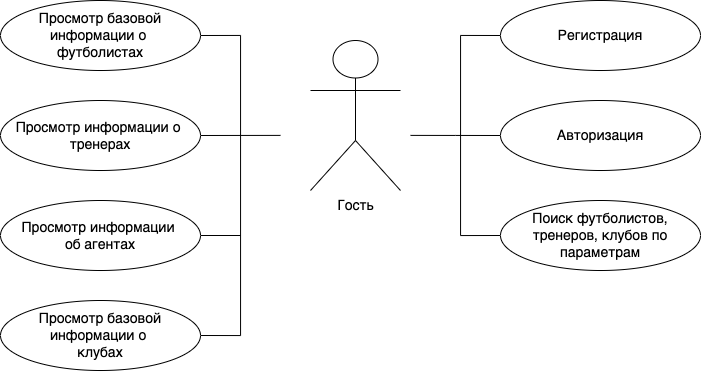

The diagram above was exported from draw.io. Its source (the exported page's mxGraphModel, read from the mxfile embedded in the PNG):
<mxGraphModel dx="611" dy="682" grid="1" gridSize="10" guides="1" tooltips="1" connect="1" arrows="1" fold="1" page="1" pageScale="1" pageWidth="827" pageHeight="1169" math="0" shadow="0">
  <root>
    <mxCell id="0" />
    <mxCell id="1" parent="0" />
    <mxCell id="2" value="&lt;font style=&quot;font-size: 14px&quot;&gt;Гость&lt;/font&gt;" style="shape=umlActor;verticalLabelPosition=bottom;verticalAlign=top;html=1;" parent="1" vertex="1">
      <mxGeometry x="390" y="160" width="90" height="150" as="geometry" />
    </mxCell>
    <mxCell id="10" style="edgeStyle=orthogonalEdgeStyle;rounded=0;html=1;exitX=0;exitY=0.5;exitDx=0;exitDy=0;entryX=0;entryY=0.5;entryDx=0;entryDy=0;fontSize=14;endArrow=none;endFill=0;strokeColor=default;" parent="1" source="3" target="8" edge="1">
      <mxGeometry relative="1" as="geometry">
        <Array as="points">
          <mxPoint x="540" y="155" />
          <mxPoint x="540" y="355" />
        </Array>
      </mxGeometry>
    </mxCell>
    <mxCell id="3" value="Регистрация" style="ellipse;whiteSpace=wrap;html=1;fontSize=14;" parent="1" vertex="1">
      <mxGeometry x="580" y="120" width="200" height="70" as="geometry" />
    </mxCell>
    <mxCell id="11" style="edgeStyle=orthogonalEdgeStyle;rounded=0;html=1;exitX=0;exitY=0.5;exitDx=0;exitDy=0;fontSize=14;endArrow=none;endFill=0;strokeColor=default;" parent="1" source="4" edge="1">
      <mxGeometry relative="1" as="geometry">
        <mxPoint x="490" y="254.8888888888889" as="targetPoint" />
      </mxGeometry>
    </mxCell>
    <mxCell id="4" value="Авторизация" style="ellipse;whiteSpace=wrap;html=1;fontSize=14;" parent="1" vertex="1">
      <mxGeometry x="580" y="220" width="200" height="70" as="geometry" />
    </mxCell>
    <mxCell id="9" style="edgeStyle=orthogonalEdgeStyle;html=1;exitX=1;exitY=0.5;exitDx=0;exitDy=0;entryX=1;entryY=0.5;entryDx=0;entryDy=0;fontSize=14;strokeColor=default;rounded=0;endArrow=none;endFill=0;" parent="1" source="5" target="7" edge="1">
      <mxGeometry relative="1" as="geometry">
        <Array as="points">
          <mxPoint x="320" y="155" />
          <mxPoint x="320" y="455" />
        </Array>
      </mxGeometry>
    </mxCell>
    <mxCell id="5" value="Просмотр базовой информации о &lt;br&gt;футболистах" style="ellipse;whiteSpace=wrap;html=1;fontSize=14;" parent="1" vertex="1">
      <mxGeometry x="80" y="120" width="200" height="70" as="geometry" />
    </mxCell>
    <mxCell id="12" style="edgeStyle=orthogonalEdgeStyle;rounded=0;html=1;exitX=1;exitY=0.5;exitDx=0;exitDy=0;fontSize=14;endArrow=none;endFill=0;strokeColor=default;" parent="1" source="6" edge="1">
      <mxGeometry relative="1" as="geometry">
        <mxPoint x="360" y="254.8888888888889" as="targetPoint" />
      </mxGeometry>
    </mxCell>
    <mxCell id="6" value="Просмотр информации о &lt;br&gt;тренерах" style="ellipse;whiteSpace=wrap;html=1;fontSize=14;" parent="1" vertex="1">
      <mxGeometry x="80" y="220" width="200" height="70" as="geometry" />
    </mxCell>
    <mxCell id="7" value="Просмотр базовой информации о &lt;br&gt;клубах" style="ellipse;whiteSpace=wrap;html=1;fontSize=14;" parent="1" vertex="1">
      <mxGeometry x="80" y="420" width="200" height="70" as="geometry" />
    </mxCell>
    <mxCell id="8" value="Поиск футболистов, тренеров, клубов по параметрам" style="ellipse;whiteSpace=wrap;html=1;fontSize=14;" parent="1" vertex="1">
      <mxGeometry x="580" y="320" width="200" height="70" as="geometry" />
    </mxCell>
    <mxCell id="14" style="edgeStyle=none;html=1;exitX=1;exitY=0.5;exitDx=0;exitDy=0;endArrow=none;endFill=0;" edge="1" parent="1" source="13">
      <mxGeometry relative="1" as="geometry">
        <mxPoint x="320" y="355" as="targetPoint" />
      </mxGeometry>
    </mxCell>
    <mxCell id="13" value="Просмотр информации &lt;br&gt;об агентах" style="ellipse;whiteSpace=wrap;html=1;fontSize=14;" vertex="1" parent="1">
      <mxGeometry x="80" y="320" width="200" height="70" as="geometry" />
    </mxCell>
  </root>
</mxGraphModel>